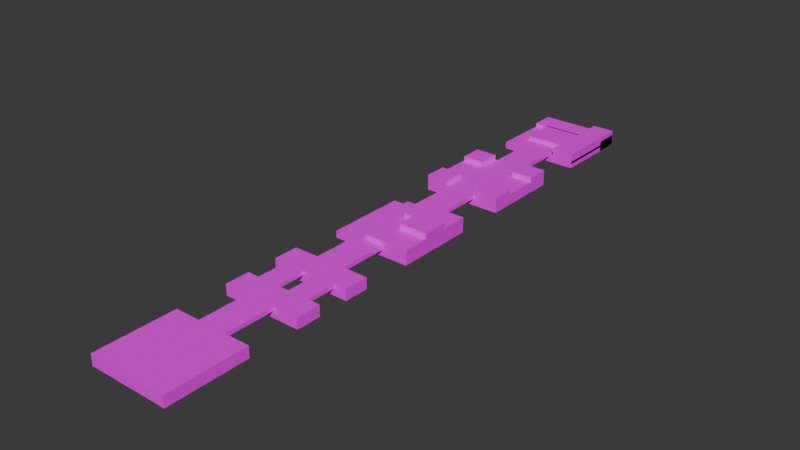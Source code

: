 # Source: TestMap2-1.blend  (saved by Blender 5.2.44; exported with 4.5.12 LTS)
import bpy
from mathutils import Matrix  # noqa: F401  (used for matrix-valued properties, if any)

bpy.ops.wm.read_factory_settings(use_empty=True)
scene = bpy.context.scene
scene.name = 'Scene'

# ---- collections
col_collection = bpy.data.collections.new('Collection'); scene.collection.children.link(col_collection)

# ---- images (referenced by path relative to the original .blend; pixels are not part of the script)
import os
ASSET_DIR = os.environ.get("B2B_ASSET_DIR", "")  # directory of the original .blend (textures are referenced by path, not embedded)
HERE = os.path.dirname(os.path.abspath(__file__))  # packed textures are extracted next to this script under _unpacked/

def load_image(name, relpath, width, height, colorspace="sRGB"):
    """Load a texture the original file referenced (path relative to the .blend, or extracted next to this script)."""
    p = next((c for c in (os.path.join(HERE, relpath), os.path.join(ASSET_DIR, relpath)) if relpath and os.path.exists(c)), "")
    if p:
        img = bpy.data.images.load(p, check_existing=True)
        img.name = name
    else:  # same state as the original file: an image datablock whose file is absent (Cycles renders it pink)
        img = bpy.data.images.new(name, width, height)
        img.source = "FILE"
        img.filepath = "//" + (relpath or name)
    img.colorspace_settings.name = colorspace
    return img
img_testmap9body_png = load_image('TestMap9Body.png', 'TestMap9Body.png', 1024, 1024, 'sRGB')

# ---- materials (node trees are filled in below, after node groups)
mat_material = bpy.data.materials.new('Material')
mat_material.alpha_threshold = 0.0
mat_material.use_backface_culling_lightprobe_volume = False
mat_material.roughness = 0.5
mat_material.line_color = (0.0, 0.0, 0.0, 1.0)

# ---- material node trees
mat_material.use_nodes = True; mat_material.node_tree.nodes.clear()
_N = mat_material.node_tree.nodes; _L = mat_material.node_tree.links
n0 = _N.new('ShaderNodeOutputMaterial'); n0.name = 'Material Output'; n0.location = (300, 300)
n1 = _N.new('ShaderNodeBsdfPrincipled'); n1.name = 'Principled BSDF'; n1.location = (10, 300)
n1.inputs[3].default_value = 1.45
n2 = _N.new('ShaderNodeTexImage'); n2.name = '画像テクスチャ'; n2.location = (-280, 280)
n2.image = img_testmap9body_png
_L.new(n1.outputs[0], n0.inputs[0])
_L.new(n2.outputs[0], n1.inputs[0])
n0.is_active_output = True

# ---- world
world_world = bpy.data.worlds.new('World'); scene.world = world_world
world_world.use_nodes = True; world_world.node_tree.nodes.clear()
_N = world_world.node_tree.nodes; _L = world_world.node_tree.links
n0 = _N.new('ShaderNodeOutputWorld'); n0.name = 'World Output'; n0.location = (300, 300)
n1 = _N.new('ShaderNodeBackground'); n1.name = 'Background'; n1.location = (10, 300)
n1.inputs[0].default_value = (0.05088, 0.05088, 0.05088, 1.0)
_L.new(n1.outputs[0], n0.inputs[0])
n0.is_active_output = True
world_world.color = (0.05088, 0.05088, 0.05088)
world_world.sun_shadow_jitter_overblur = 0.0

# ---- meshes
me_cube = bpy.data.meshes.new('Cube')
me_cube.from_pydata([(30.25, 30.0, -2.909), (30.25, 30.0, -8.055), (30.25, -30.0, -2.909), (30.25, -30.0, -8.055), (-29.75, 30.0, -2.909), (-29.75, 30.0, -8.055), (-29.75, -30.0, -2.909), (-29.75, -30.0, -8.055)], [], [(0, 4, 6, 2), (3, 2, 6, 7), (7, 6, 4, 5), (5, 1, 3, 7), (1, 0, 2, 3), (5, 4, 0, 1)])
_uv = me_cube.uv_layers.new(name='UVMap')
_uv.uv.foreach_set('vector', [0.03255, 0.9736, 0.03255, 0.4745, 0.5316, 0.4745, 0.5316, 0.9736, 0.3962, 0.1396, 0.4786, 0.1396, 0.4786, 0.2705, 0.3962, 0.2705, 0.1333, 0.233, 0.2497, 0.233, 0.2497, 0.3245, 0.1333, 0.3245, 0.1525, 0.3934, 0.1525, 0.05143, 0.4934, 0.05143, 0.4934, 0.3934, 0.2558, 0.2579, 0.2558, 0.1414, 0.3459, 0.1414, 0.3459, 0.2579, 0.4174, 0.3331, 0.3013, 0.3331, 0.3013, 0.07703, 0.4174, 0.07703])
me_cube.materials.append(mat_material)
me_cube.use_mirror_vertex_groups = False
me_cube.update()
me_cube_001 = bpy.data.meshes.new('Cube.001')
me_cube_001.from_pydata([(19.86, 13.48, -0.03904), (19.86, 13.48, -8.055), (19.86, -13.56, -0.03904), (19.86, -13.56, -8.055), (-19.36, 13.48, -0.03904), (-19.36, 13.48, -8.055), (-19.36, -13.56, -0.03904), (-19.36, -13.56, -8.055)], [], [(0, 4, 6, 2), (3, 2, 6, 7), (7, 6, 4, 5), (5, 1, 3, 7), (1, 0, 2, 3), (5, 4, 0, 1)])
_uv = me_cube_001.uv_layers.new(name='UVMap')
_uv.uv.foreach_set('vector', [0.1458, 0.984, 0.1458, 0.5058, 0.2998, 0.5058, 0.2998, 0.984, 0.181, 0.1521, 0.323, 0.1521, 0.323, 0.2416, 0.181, 0.2416, 0.2023, 0.1508, 0.4055, 0.1508, 0.4055, 0.2999, 0.2023, 0.2999, 0.1346, 0.1346, 0.3576, 0.1346, 0.3576, 0.394, 0.1346, 0.394, 0.1311, 0.2425, 0.3027, 0.2425, 0.3027, 0.3361, 0.1311, 0.3361, 0.1142, 0.3597, 0.1142, 0.2569, 0.3388, 0.2569, 0.3388, 0.3597])
me_cube_001.materials.append(mat_material)
me_cube_001.use_mirror_vertex_groups = False
me_cube_001.update()
me_cube_002 = bpy.data.meshes.new('Cube.002')
me_cube_002.from_pydata([(30.25, 30.0, -0.03904), (30.25, 30.0, -8.055), (30.25, -30.12, -0.03904), (30.25, -30.12, -8.055), (13.49, 30.0, -0.03904), (13.49, 30.0, -8.055), (13.49, -30.12, -0.03904), (13.49, -30.12, -8.055)], [], [(0, 4, 6, 2), (3, 2, 6, 7), (7, 6, 4, 5), (5, 1, 3, 7), (1, 0, 2, 3), (5, 4, 0, 1)])
_uv = me_cube_002.uv_layers.new(name='UVMap')
_uv.uv.foreach_set('vector', [0.1167, 0.7959, 0.1167, 0.697, 0.4809, 0.697, 0.4809, 0.7959, 0.1221, 0.08519, 0.2044, 0.08519, 0.2044, 0.3222, 0.1221, 0.3222, 0.1996, 0.1449, 0.3175, 0.1449, 0.3175, 0.3749, 0.1996, 0.3749, 0.1436, 0.3117, 0.1436, 0.09456, 0.3311, 0.09456, 0.3311, 0.3117, 0.1372, 0.08144, 0.2367, 0.08144, 0.2367, 0.3032, 0.1372, 0.3032, 0.1959, 0.09081, 0.3785, 0.09081, 0.3785, 0.3095, 0.1959, 0.3095])
me_cube_002.materials.append(mat_material)
me_cube_002.use_mirror_vertex_groups = False
me_cube_002.update()
me_cube_004 = bpy.data.meshes.new('Cube.004')
me_cube_004.from_pydata([(30.25, 22.09, -0.04071), (30.25, 22.09, -8.301), (30.25, -38.09, -0.04071), (30.25, -38.09, -8.301), (-29.75, 22.09, -0.04071), (-29.75, 22.09, -8.301), (-29.75, -38.09, -0.04071), (-29.75, -38.09, -8.301)], [], [(0, 4, 6, 2), (3, 2, 6, 7), (7, 6, 4, 5), (5, 1, 3, 7), (1, 0, 2, 3), (5, 4, 0, 1)])
_uv = me_cube_004.uv_layers.new(name='UVMap')
_uv.uv.foreach_set('vector', [0.02673, 0.9848, 0.02673, 0.4856, 0.5259, 0.4856, 0.5259, 0.9848, 0.2364, 0.2132, 0.3188, 0.2132, 0.3188, 0.3441, 0.2364, 0.3441, 0.2099, 0.2885, 0.21, 0.172, 0.3679, 0.1753, 0.3678, 0.2918, 0.1048, 0.3842, 0.1048, 0.04209, 0.4457, 0.04209, 0.4457, 0.3842, 0.2006, 0.2112, 0.3171, 0.2112, 0.3171, 0.3013, 0.2006, 0.3013, 0.3149, 0.36, 0.1988, 0.36, 0.1988, 0.1038, 0.3149, 0.1038])
me_cube_004.materials.append(mat_material)
me_cube_004.use_mirror_vertex_groups = False
me_cube_004.update()
me_002 = bpy.data.meshes.new('立方体.002')
me_002.from_pydata([(13.62, 5.179, -0.04963), (13.62, 5.179, 3.381), (13.62, 22.07, -0.04963), (13.62, 22.07, 3.381), (30.25, 5.179, -0.04963), (30.25, 5.179, 3.381), (30.25, 22.07, -0.04963), (30.25, 22.07, 3.381)], [], [(0, 1, 3, 2), (2, 3, 7, 6), (6, 7, 5, 4), (4, 5, 1, 0), (7, 3, 1, 5)])
_uv = me_002.uv_layers.new(name='UVマップ')
_uv.uv.foreach_set('vector', [0.2191, 0.1145, 0.2572, 0.1145, 0.2572, 0.1526, 0.2191, 0.1526, 0.2191, 0.1526, 0.2572, 0.1526, 0.2572, 0.1906, 0.2191, 0.1906, 0.2191, 0.1906, 0.2572, 0.1906, 0.2572, 0.2287, 0.2191, 0.2287, 0.2191, 0.2287, 0.2572, 0.2287, 0.2572, 0.2668, 0.2191, 0.2668, 0.15, 0.6009, 0.4025, 0.6009, 0.4025, 0.8534, 0.15, 0.8534])
me_002.materials.append(mat_material)
me_002.update()
me_x = bpy.data.meshes.new('立方体')
me_x.from_pydata([(-10.99, -59.9, -3.219), (-10.99, -59.9, -0.0807), (-10.99, -22.1, -3.219), (-10.99, -22.1, -0.0807), (10.99, -59.9, -3.219), (10.99, -59.9, -0.0807), (10.99, -22.1, -3.219), (10.99, -22.1, -0.0807)], [], [(0, 1, 3, 2), (2, 3, 7, 6), (6, 7, 5, 4), (4, 5, 1, 0), (2, 6, 4, 0), (7, 3, 1, 5)])
_uv = me_x.uv_layers.new(name='UVマップ')
_uv.uv.foreach_set('vector', [0.6681, 0.04877, 0.8094, 0.04877, 0.8094, 0.1901, 0.6681, 0.1901, 0.3607, 0.28, 0.6106, 0.28, 0.6106, 0.53, 0.3607, 0.53, 0.6932, 0.04138, 0.8518, 0.04138, 0.8518, 0.1999, 0.6932, 0.1999, 0.3607, 0.78, 0.6106, 0.78, 0.6106, 1.03, 0.3607, 1.03, 0.6486, 0.03859, 0.7902, 0.03859, 0.7902, 0.1802, 0.6486, 0.1802, 0.6612, 0.2459, 0.9112, 0.2459, 0.9112, 0.9628, 0.6612, 0.9628])
me_x.materials.append(mat_material)
me_x.update()
me_006 = bpy.data.meshes.new('立方体.006')
me_006.from_pydata([(-10.99, -141.9, -3.219), (-10.99, -141.9, -0.0807), (-10.99, -104.0, -3.219), (-10.99, -104.0, -0.0807), (10.99, -141.9, -3.219), (10.99, -141.9, -0.0807), (10.99, -104.0, -3.219), (10.99, -104.0, -0.0807)], [], [(0, 1, 3, 2), (2, 3, 7, 6), (6, 7, 5, 4), (4, 5, 1, 0), (2, 6, 4, 0), (7, 3, 1, 5)])
_uv = me_006.uv_layers.new(name='UVマップ')
_uv.uv.foreach_set('vector', [0.6701, 0.06021, 0.7999, 0.06021, 0.7999, 0.1899, 0.6701, 0.1899, 0.6895, 0.06139, 0.7918, 0.06139, 0.7918, 0.1637, 0.6895, 0.1637, 0.6725, 0.0581, 0.8163, 0.0581, 0.8163, 0.2019, 0.6725, 0.2019, 0.7848, 0.06045, 0.8764, 0.06045, 0.8764, 0.152, 0.7848, 0.152, 0.6787, 0.0724, 0.7789, 0.0724, 0.7789, 0.1726, 0.6787, 0.1726, 0.6537, 0.2877, 0.9037, 0.2877, 0.9037, 0.9247, 0.6537, 0.9247])
me_006.materials.append(mat_material)
me_006.update()
me_cube_005 = bpy.data.meshes.new('Cube.005')
me_cube_005.from_pydata([(30.25, 22.09, -3.175), (30.25, 22.09, -8.301), (30.25, -38.02, -3.175), (30.25, -38.02, -8.301), (-29.74, 22.09, -3.175), (-29.74, 22.09, -8.301), (-29.74, -38.02, -3.175), (-29.74, -38.02, -8.301)], [], [(0, 4, 6, 2), (3, 2, 6, 7), (7, 6, 4, 5), (5, 1, 3, 7), (1, 0, 2, 3), (5, 4, 0, 1)])
_uv = me_cube_005.uv_layers.new(name='UVMap')
_uv.uv.foreach_set('vector', [0.03235, 0.9811, 0.03235, 0.4819, 0.5315, 0.4819, 0.5315, 0.9811, 0.2346, 0.2132, 0.3169, 0.2132, 0.3169, 0.3441, 0.2346, 0.3441, 0.1251, 0.2922, 0.1251, 0.1757, 0.284, 0.1791, 0.2839, 0.2955, 0.09538, 0.4311, 0.09538, 0.08897, 0.4363, 0.08897, 0.4363, 0.4311, 0.195, 0.2243, 0.3115, 0.2243, 0.3115, 0.3145, 0.195, 0.3145, 0.3224, 0.3675, 0.2063, 0.3675, 0.2063, 0.1113, 0.3224, 0.1113])
me_cube_005.materials.append(mat_material)
me_cube_005.use_mirror_vertex_groups = False
me_cube_005.update()
me_cube_006 = bpy.data.meshes.new('Cube.006')
me_cube_006.from_pydata([(30.26, 22.09, -0.1049), (30.26, 22.09, -3.212), (30.26, -38.09, -0.1049), (30.26, -38.09, -3.212), (-17.75, 22.09, -0.1049), (-17.75, 22.09, -3.212), (-17.75, -38.09, -0.1049), (-17.75, -38.09, -3.212)], [], [(0, 4, 6, 2), (3, 2, 6, 7), (7, 6, 4, 5), (5, 1, 3, 7), (1, 0, 2, 3), (5, 4, 0, 1)])
_uv = me_cube_006.uv_layers.new(name='UVMap')
_uv.uv.foreach_set('vector', [0.03828, 0.9714, 0.03828, 0.4878, 0.5219, 0.4878, 0.5219, 0.9714, 0.2946, 0.2076, 0.3769, 0.2076, 0.3769, 0.3385, 0.2946, 0.3385, 0.164, 0.2472, 0.1641, 0.1307, 0.335, 0.1341, 0.3349, 0.2505, 0.05601, 0.3917, 0.05601, 0.04959, 0.397, 0.04959, 0.397, 0.3917, 0.255, 0.1943, 0.3715, 0.1943, 0.3715, 0.2845, 0.255, 0.2845, 0.3486, 0.3656, 0.2325, 0.3656, 0.2325, 0.1095, 0.3486, 0.1095])
me_cube_006.materials.append(mat_material)
me_cube_006.use_mirror_vertex_groups = False
me_cube_006.update()
me_cube_009 = bpy.data.meshes.new('Cube.009')
me_cube_009.from_pydata([(30.26, -17.89, 2.916), (30.26, -17.89, -0.1913), (30.26, -38.09, 2.916), (30.26, -38.09, -0.1913), (-3.931, -17.89, 2.916), (-3.931, -17.89, -0.1913), (-3.931, -38.09, 2.916), (-3.931, -38.09, -0.1913)], [], [(0, 4, 6, 2), (3, 2, 6, 7), (7, 6, 4, 5), (5, 1, 3, 7), (1, 0, 2, 3), (5, 4, 0, 1)])
_uv = me_cube_009.uv_layers.new(name='UVMap')
_uv.uv.foreach_set('vector', [0.1266, 0.9829, 0.1266, 0.4837, 0.411, 0.4837, 0.411, 0.9829, 0.2364, 0.1963, 0.3188, 0.1963, 0.3188, 0.3273, 0.2364, 0.3273, 0.03259, 0.2847, 0.03268, 0.1682, 0.2752, 0.1716, 0.2751, 0.288, 0.0935, 0.3917, 0.0935, 0.04959, 0.4345, 0.04959, 0.4345, 0.3917, 0.1669, 0.2056, 0.2834, 0.2056, 0.2834, 0.2957, 0.1669, 0.2957, 0.208, 0.3881, 0.0919, 0.3881, 0.0919, 0.132, 0.208, 0.132])
me_cube_009.materials.append(mat_material)
me_cube_009.use_mirror_vertex_groups = False
me_cube_009.update()
me_cube_010 = bpy.data.meshes.new('Cube.010')
me_cube_010.from_pydata([(30.25, 1.955, 6.699), (30.25, 1.955, -0.1913), (30.25, -17.88, 6.699), (30.25, -17.88, -0.1913), (8.396, 1.955, 6.699), (8.396, 1.955, -0.1913), (8.396, -17.88, 6.699), (8.396, -17.88, -0.1913)], [], [(0, 4, 6, 2), (3, 2, 6, 7), (7, 6, 4, 5), (5, 1, 3, 7), (1, 0, 2, 3), (5, 4, 0, 1)])
_uv = me_cube_010.uv_layers.new(name='UVMap')
_uv.uv.foreach_set('vector', [0.0286, 0.9773, 0.0286, 0.4781, 0.5278, 0.4781, 0.5278, 0.9773, 0.2533, 0.2245, 0.3357, 0.2245, 0.3357, 0.3554, 0.2533, 0.3554, 0.1152, 0.2622, 0.1153, 0.1457, 0.4814, 0.1491, 0.4812, 0.2655, 0.08038, 0.3842, 0.08038, 0.04209, 0.4213, 0.04209, 0.4213, 0.3842, 0.2306, 0.2093, 0.3471, 0.2093, 0.3471, 0.2995, 0.2306, 0.2995, 0.3449, 0.375, 0.2288, 0.375, 0.2288, 0.1188, 0.3449, 0.1188])
me_cube_010.materials.append(mat_material)
me_cube_010.use_mirror_vertex_groups = False
me_cube_010.update()
me_007 = bpy.data.meshes.new('立方体.007')
me_007.from_pydata([(-10.99, -223.9, -3.247), (-10.99, -223.9, -0.1094), (-10.99, -186.1, -3.247), (-10.99, -186.1, -0.1094), (10.99, -223.9, -3.247), (10.99, -223.9, -0.1094), (10.99, -186.1, -3.247), (10.99, -186.1, -0.1094)], [], [(0, 1, 3, 2), (2, 3, 7, 6), (6, 7, 5, 4), (4, 5, 1, 0), (2, 6, 4, 0), (7, 3, 1, 5)])
_uv = me_007.uv_layers.new(name='UVマップ')
_uv.uv.foreach_set('vector', [0.7156, 0.01194, 0.8819, 0.01194, 0.8819, 0.1782, 0.7156, 0.1782, 0.7504, 0.04734, 0.8733, 0.04734, 0.8733, 0.1702, 0.7504, 0.1702, 0.8326, 0.05701, 0.9524, 0.05701, 0.9524, 0.1768, 0.8326, 0.1768, 0.761, 0.06476, 0.8965, 0.06476, 0.8965, 0.2002, 0.761, 0.2002, 0.6811, 0.07296, 0.8289, 0.07296, 0.8289, 0.2208, 0.6811, 0.2208, 0.6519, 0.3001, 0.9018, 0.3001, 0.9018, 0.9423, 0.6519, 0.9423])
me_007.materials.append(mat_material)
me_007.update()
me_cube_012 = bpy.data.meshes.new('Cube.012')
me_cube_012.from_pydata([(30.27, 22.12, -0.04071), (30.27, 22.12, -8.301), (30.27, 3.486, -0.04071), (30.27, 3.486, -8.301), (-29.75, 22.12, -0.04071), (-29.75, 22.12, -8.301), (-29.75, 3.486, -0.04071), (-29.75, 3.486, -8.301)], [], [(0, 4, 6, 2), (3, 2, 6, 7), (7, 6, 4, 5), (5, 1, 3, 7), (1, 0, 2, 3), (5, 4, 0, 1)])
_uv = me_cube_012.uv_layers.new(name='UVMap')
_uv.uv.foreach_set('vector', [0.147, 0.9999, 0.147, 0.4518, 0.3944, 0.4518, 0.3944, 0.9999, 0.2196, 0.2057, 0.3019, 0.2057, 0.3019, 0.3366, 0.2196, 0.3366, 0.2228, 0.2416, 0.2228, 0.1251, 0.3588, 0.1284, 0.3587, 0.2449, 0.08601, 0.3917, 0.08601, 0.04959, 0.427, 0.04959, 0.427, 0.3917, 0.255, 0.2075, 0.3715, 0.2075, 0.3715, 0.2976, 0.255, 0.2976, 0.3805, 0.3675, 0.2644, 0.3675, 0.2644, 0.1113, 0.3805, 0.1113])
me_cube_012.materials.append(mat_material)
me_cube_012.use_mirror_vertex_groups = False
me_cube_012.update()
me_009 = bpy.data.meshes.new('立方体.009')
me_009.from_pydata([(-20.8, -265.4, -3.247), (-20.8, -265.4, -0.1094), (-20.8, -242.4, -3.247), (-20.8, -242.4, -0.1094), (-5.039, -265.4, -3.247), (-5.039, -265.4, -0.1094), (-5.039, -242.4, -3.247), (-5.039, -242.4, -0.1094)], [], [(0, 1, 3, 2), (2, 3, 7, 6), (6, 7, 5, 4), (4, 5, 1, 0), (2, 6, 4, 0), (7, 3, 1, 5)])
_uv = me_009.uv_layers.new(name='UVマップ')
_uv.uv.foreach_set('vector', [0.6562, 0.02996, 0.7825, 0.02996, 0.7825, 0.1563, 0.6562, 0.1563, 0.6278, 0.08662, 0.7359, 0.08662, 0.7359, 0.1947, 0.6278, 0.1947, 0.7281, 0.09003, 0.8231, 0.09003, 0.8231, 0.185, 0.7281, 0.185, 0.5974, 0.1043, 0.7063, 0.1043, 0.7063, 0.2133, 0.5974, 0.2133, 0.6533, 0.1096, 0.7579, 0.1096, 0.7579, 0.2142, 0.6533, 0.2142, 0.625, 0.2929, 0.875, 0.2929, 0.875, 0.9571, 0.625, 0.9571])
me_009.materials.append(mat_material)
me_009.update()
me_010 = bpy.data.meshes.new('立方体.010')
me_010.from_pydata([(-10.99, -321.9, -3.247), (-10.99, -321.9, -0.1094), (-10.99, -284.1, -3.247), (-10.99, -284.1, -0.1094), (10.99, -321.9, -3.247), (10.99, -321.9, -0.1094), (10.99, -284.1, -3.247), (10.99, -284.1, -0.1094)], [], [(0, 1, 3, 2), (2, 3, 7, 6), (6, 7, 5, 4), (4, 5, 1, 0), (2, 6, 4, 0), (7, 3, 1, 5)])
_uv = me_010.uv_layers.new(name='UVマップ')
_uv.uv.foreach_set('vector', [0.6722, 0.07593, 0.7928, 0.07593, 0.7928, 0.1966, 0.6722, 0.1966, 0.7144, 0.09823, 0.8218, 0.09823, 0.8218, 0.2056, 0.7144, 0.2056, 0.7706, 0.1044, 0.8594, 0.1044, 0.8594, 0.1932, 0.7706, 0.1932, 0.6542, 0.06548, 0.7396, 0.06548, 0.7396, 0.1509, 0.6542, 0.1509, 0.7182, 0.07699, 0.8468, 0.07699, 0.8468, 0.2056, 0.7182, 0.2056, 0.625, 0.3167, 0.875, 0.3167, 0.875, 0.9333, 0.625, 0.9333])
me_010.materials.append(mat_material)
me_010.update()
me_cube_008 = bpy.data.meshes.new('Cube.008')
me_cube_008.from_pydata([(22.35, 10.33, -0.04071), (22.35, 10.33, -8.301), (22.35, -33.84, -0.04071), (22.35, -33.84, -8.301), (-21.97, 10.33, -0.04071), (-21.97, 10.33, -8.301), (-21.97, -33.84, -0.04071), (-21.97, -33.84, -8.301)], [], [(0, 4, 6, 2), (3, 2, 6, 7), (7, 6, 4, 5), (5, 1, 3, 7), (1, 0, 2, 3), (5, 4, 0, 1)])
_uv = me_cube_008.uv_layers.new(name='UVMap')
_uv.uv.foreach_set('vector', [0.0211, 0.9773, 0.0211, 0.4781, 0.5203, 0.4781, 0.5203, 0.9773, 0.2421, 0.1738, 0.3244, 0.1738, 0.3244, 0.3048, 0.2421, 0.3048, 0.1404, 0.2847, 0.1404, 0.1682, 0.2387, 0.1716, 0.2386, 0.288, 0.08413, 0.3954, 0.08413, 0.05334, 0.4251, 0.05334, 0.4251, 0.3954, 0.2025, 0.2075, 0.319, 0.2075, 0.319, 0.2976, 0.2025, 0.2976, 0.3542, 0.3656, 0.2381, 0.3656, 0.2381, 0.1095, 0.3542, 0.1095])
me_cube_008.materials.append(mat_material)
me_cube_008.use_mirror_vertex_groups = False
me_cube_008.update()
me_cube_013 = bpy.data.meshes.new('Cube.013')
me_cube_013.from_pydata([], [], [])
_uv = me_cube_013.uv_layers.new(name='UVMap')
_uv.uv.foreach_set('vector', [])
me_cube_013.materials.append(mat_material)
me_cube_013.use_mirror_vertex_groups = False
me_cube_013.update()
me_cube_014 = bpy.data.meshes.new('Cube.014')
me_cube_014.from_pydata([(30.25, 30.0, -0.03904), (30.25, 30.0, -8.055), (30.25, 12.38, -0.03904), (30.25, 12.38, -8.055), (-29.75, 30.0, -0.03904), (-29.75, 30.0, -8.055), (-29.75, 12.38, -0.03904), (-29.75, 12.38, -8.055)], [], [(0, 4, 6, 2), (3, 2, 6, 7), (7, 6, 4, 5), (5, 1, 3, 7), (1, 0, 2, 3), (5, 4, 0, 1)])
_uv = me_cube_014.uv_layers.new(name='UVMap')
_uv.uv.foreach_set('vector', [0.2233, 0.9085, 0.2233, 0.5363, 0.3385, 0.5363, 0.3385, 0.9085, 0.1341, 0.2264, 0.2761, 0.2264, 0.2761, 0.3098, 0.1341, 0.3098, 0.1836, 0.1911, 0.3868, 0.1911, 0.3868, 0.3234, 0.1836, 0.3234, 0.1121, 0.1903, 0.3351, 0.1903, 0.3351, 0.3833, 0.1121, 0.3833, 0.1855, 0.2419, 0.3571, 0.2419, 0.3571, 0.318, 0.1855, 0.318, 0.2267, 0.3716, 0.2267, 0.29, 0.4513, 0.29, 0.4513, 0.3716])
me_cube_014.materials.append(mat_material)
me_cube_014.use_mirror_vertex_groups = False
me_cube_014.update()
me_001 = bpy.data.meshes.new('立方体.001')
me_001.from_pydata([(13.62, -38.11, -0.04962), (13.62, -38.11, 3.381), (13.62, -21.22, -0.04962), (13.62, -21.22, 3.381), (30.25, -38.11, -0.04962), (30.25, -38.11, 3.381), (30.25, -21.22, -0.04962), (30.25, -21.22, 3.381)], [], [(0, 1, 3, 2), (2, 3, 7, 6), (6, 7, 5, 4), (4, 5, 1, 0), (7, 3, 1, 5)])
_uv = me_001.uv_layers.new(name='UVマップ')
_uv.uv.foreach_set('vector', [0.2622, 0.1332, 0.3003, 0.1332, 0.3003, 0.1713, 0.2622, 0.1713, 0.2622, 0.1713, 0.3003, 0.1713, 0.3003, 0.2094, 0.2622, 0.2094, 0.2622, 0.2094, 0.3003, 0.2094, 0.3003, 0.2475, 0.2622, 0.2475, 0.2622, 0.2475, 0.3003, 0.2475, 0.3003, 0.2856, 0.2622, 0.2856, 0.1451, 0.5961, 0.3998, 0.5961, 0.3998, 0.8507, 0.1451, 0.8507])
me_001.materials.append(mat_material)
me_001.update()
me_011 = bpy.data.meshes.new('立方体.011')
me_011.from_pydata([(-29.75, -38.11, -0.04962), (-29.75, -38.11, 3.381), (-29.75, -21.22, -0.04962), (-29.75, -21.22, 3.381), (-13.12, -38.11, -0.04962), (-13.12, -38.11, 3.381), (-13.12, -21.22, -0.04962), (-13.12, -21.22, 3.381)], [], [(0, 1, 3, 2), (2, 3, 7, 6), (6, 7, 5, 4), (4, 5, 1, 0), (7, 3, 1, 5)])
_uv = me_011.uv_layers.new(name='UVマップ')
_uv.uv.foreach_set('vector', [0.2604, 0.1182, 0.2984, 0.1182, 0.2984, 0.1563, 0.2604, 0.1563, 0.2604, 0.1563, 0.2984, 0.1563, 0.2984, 0.1944, 0.2604, 0.1944, 0.2604, 0.1944, 0.2984, 0.1944, 0.2984, 0.2325, 0.2604, 0.2325, 0.2604, 0.2325, 0.2984, 0.2325, 0.2984, 0.2706, 0.2604, 0.2706, 0.1647, 0.6213, 0.3802, 0.6213, 0.3802, 0.8368, 0.1647, 0.8368])
me_011.materials.append(mat_material)
me_011.update()
me_012 = bpy.data.meshes.new('立方体.012')
me_012.from_pydata([(-29.75, 5.18, -0.04962), (-29.75, 5.18, 3.381), (-29.75, 22.07, -0.04962), (-29.75, 22.07, 3.381), (-13.12, 5.18, -0.04962), (-13.12, 5.18, 3.381), (-13.12, 22.07, -0.04962), (-13.12, 22.07, 3.381)], [], [(0, 1, 3, 2), (2, 3, 7, 6), (6, 7, 5, 4), (4, 5, 1, 0), (7, 3, 1, 5)])
_uv = me_012.uv_layers.new(name='UVマップ')
_uv.uv.foreach_set('vector', [0.1891, 0.1595, 0.2272, 0.1595, 0.2272, 0.1976, 0.1891, 0.1976, 0.1891, 0.1976, 0.2272, 0.1976, 0.2272, 0.2356, 0.1891, 0.2356, 0.1891, 0.2356, 0.2272, 0.2356, 0.2272, 0.2737, 0.1891, 0.2737, 0.1891, 0.2737, 0.2272, 0.2737, 0.2272, 0.3118, 0.1891, 0.3118, 0.1673, 0.6182, 0.3889, 0.6182, 0.3889, 0.8398, 0.1673, 0.8398])
me_012.materials.append(mat_material)
me_012.update()
me_cube_017 = bpy.data.meshes.new('Cube.017')
me_cube_017.from_pydata([(30.26, 22.09, 2.916), (30.26, 22.09, -0.1913), (30.26, 1.91, 2.916), (30.26, 1.91, -0.1913), (-3.931, 22.09, 2.916), (-3.931, 22.09, -0.1913), (-3.931, 1.91, 2.916), (-3.931, 1.91, -0.1913)], [], [(0, 4, 6, 2), (3, 2, 6, 7), (7, 6, 4, 5), (5, 1, 3, 7), (1, 0, 2, 3), (5, 4, 0, 1)])
_uv = me_cube_017.uv_layers.new(name='UVMap')
_uv.uv.foreach_set('vector', [0.09631, 0.9912, 0.09631, 0.468, 0.4526, 0.468, 0.4526, 0.9912, 0.2608, 0.1851, 0.3432, 0.1851, 0.3432, 0.316, 0.2608, 0.316, 0.07446, 0.2566, 0.07454, 0.1401, 0.2783, 0.1434, 0.2782, 0.2599, 0.0935, 0.3842, 0.0935, 0.04209, 0.4345, 0.04209, 0.4345, 0.3842, 0.2569, 0.2056, 0.3734, 0.2056, 0.3734, 0.2957, 0.2569, 0.2957, 0.2736, 0.3731, 0.1575, 0.3731, 0.1575, 0.117, 0.2736, 0.117])
me_cube_017.materials.append(mat_material)
me_cube_017.use_mirror_vertex_groups = False
me_cube_017.update()
me_cube_018 = bpy.data.meshes.new('Cube.018')
me_cube_018.from_pydata([(30.27, -19.48, -0.04071), (30.27, -19.48, -8.301), (30.27, -38.12, -0.04071), (30.27, -38.12, -8.301), (-29.75, -19.48, -0.04071), (-29.75, -19.48, -8.301), (-29.75, -38.12, -0.04071), (-29.75, -38.12, -8.301)], [], [(0, 4, 6, 2), (3, 2, 6, 7), (7, 6, 4, 5), (5, 1, 3, 7), (1, 0, 2, 3), (5, 4, 0, 1)])
_uv = me_cube_018.uv_layers.new(name='UVMap')
_uv.uv.foreach_set('vector', [0.152, 0.9754, 0.152, 0.4762, 0.3969, 0.4762, 0.3969, 0.9754, 0.2439, 0.1645, 0.3263, 0.1645, 0.3263, 0.2954, 0.2439, 0.2954, 0.1811, 0.2116, 0.1812, 0.09512, 0.4079, 0.09844, 0.4078, 0.2149, 0.07288, 0.3861, 0.07288, 0.04397, 0.4138, 0.04397, 0.4138, 0.3861, 0.1763, 0.2093, 0.2928, 0.2093, 0.2928, 0.2995, 0.1763, 0.2995, 0.3842, 0.345, 0.2681, 0.345, 0.2681, 0.08883, 0.3842, 0.08883])
me_cube_018.materials.append(mat_material)
me_cube_018.use_mirror_vertex_groups = False
me_cube_018.update()
me_013 = bpy.data.meshes.new('立方体.013')
me_013.from_pydata([(4.771, -265.4, -3.247), (4.771, -265.4, -0.1094), (4.771, -242.4, -3.247), (4.771, -242.4, -0.1094), (20.53, -265.4, -3.247), (20.53, -265.4, -0.1094), (20.53, -242.4, -3.247), (20.53, -242.4, -0.1094)], [], [(0, 1, 3, 2), (2, 3, 7, 6), (6, 7, 5, 4), (4, 5, 1, 0), (2, 6, 4, 0), (7, 3, 1, 5)])
_uv = me_013.uv_layers.new(name='UVマップ')
_uv.uv.foreach_set('vector', [0.6611, 0.01232, 0.8077, 0.01232, 0.8077, 0.1589, 0.6611, 0.1589, 0.639, 0.05844, 0.7397, 0.05844, 0.7397, 0.1591, 0.639, 0.1591, 0.7178, 0.05346, 0.8522, 0.05346, 0.8522, 0.1878, 0.7178, 0.1878, 0.7246, 0.044, 0.8267, 0.044, 0.8267, 0.1461, 0.7246, 0.1461, 0.6964, 0.06085, 0.831, 0.06085, 0.831, 0.1955, 0.6964, 0.1955, 0.625, 0.2945, 0.875, 0.2945, 0.875, 0.9555, 0.625, 0.9555])
me_013.materials.append(mat_material)
me_013.update()
arm_camerapos = bpy.data.armatures.new('cameraPos')  # bones are not reproduced
arm_objectitempos = bpy.data.armatures.new('objectItemPos')  # bones are not reproduced
arm_playerpos = bpy.data.armatures.new('playerPos')  # bones are not reproduced
arm_itempos = bpy.data.armatures.new('itemPos')  # bones are not reproduced
arm_mapcenter = bpy.data.armatures.new('mapCenter')  # bones are not reproduced
arm_coinpos = bpy.data.armatures.new('coinPos')  # bones are not reproduced

# ---- objects
ob_map1body = bpy.data.objects.new('map1Body', me_cube)
ob_1camerapos = bpy.data.objects.new('1cameraPos', arm_camerapos)
ob_map1body_001 = bpy.data.objects.new('map1Body.001', me_cube_001)
ob_map1body_002 = bpy.data.objects.new('map1Body.002', me_cube_002)
ob_map2body = bpy.data.objects.new('map2Body', me_cube_004)
ob_map2body_001 = bpy.data.objects.new('map2Body.001', me_002)
ob_5objectitempos = bpy.data.objects.new('5objectItemPos', arm_objectitempos)
ob_3playerpos = bpy.data.objects.new('3playerPos', arm_playerpos)
ob_4itempos = bpy.data.objects.new('4itemPos', arm_itempos)
ob_2mapcenter = bpy.data.objects.new('2mapCenter', arm_mapcenter)
ob_x = bpy.data.objects.new('立方体', me_x)
ob_002 = bpy.data.objects.new('立方体.002', me_006)
ob_map3body = bpy.data.objects.new('map3Body', me_cube_005)
ob_map3body_001 = bpy.data.objects.new('map3Body.001', me_cube_006)
ob_map3body_003 = bpy.data.objects.new('map3Body.003', me_cube_009)
ob_map3body_004 = bpy.data.objects.new('map3Body.004', me_cube_010)
ob_003 = bpy.data.objects.new('立方体.003', me_007)
ob_map4body_001 = bpy.data.objects.new('map4Body.001', me_cube_012)
ob_005 = bpy.data.objects.new('立方体.005', me_009)
ob_006 = bpy.data.objects.new('立方体.006', me_010)
ob_map2body_005 = bpy.data.objects.new('map2Body.005', me_cube_008)
ob_map2body_006 = bpy.data.objects.new('map2Body.006', me_cube_013)
ob_map1body_004 = bpy.data.objects.new('map1Body.004', me_cube_014)
ob_map2body_002 = bpy.data.objects.new('map2Body.002', me_001)
ob_map2body_003 = bpy.data.objects.new('map2Body.003', me_011)
ob_map2body_004 = bpy.data.objects.new('map2Body.004', me_012)
ob_map3body_002 = bpy.data.objects.new('map3Body.002', me_cube_017)
ob_map4body_002 = bpy.data.objects.new('map4Body.002', me_cube_018)
ob_001 = bpy.data.objects.new('立方体.001', me_013)
ob_6coinpos = bpy.data.objects.new('6CoinPos', arm_coinpos)

# ---- transforms, parenting, visibility, modifiers, constraints
ob_map1body.location = (0.0, 0.0, 0.0)
ob_map1body.lock_rotations_4d = False
ob_map1body.empty_display_type = 'ARROWS'
ob_map1body.lineart.crease_threshold = 0.0
ob_1camerapos.location = (0.0, 0.0, 0.0)
ob_map1body_001.location = (0.0, 0.0, 0.06488)
ob_map1body_001.lock_rotations_4d = False
ob_map1body_001.empty_display_type = 'ARROWS'
ob_map1body_001.lineart.crease_threshold = 0.0
ob_map1body_002.location = (0.0, 0.0, 3.402)
ob_map1body_002.lock_rotations_4d = False
ob_map1body_002.empty_display_type = 'ARROWS'
ob_map1body_002.lineart.crease_threshold = 0.0
ob_map2body.location = (0.0, -89.99, 0.0)
ob_map2body.lock_rotations_4d = False
ob_map2body.empty_display_type = 'ARROWS'
ob_map2body.lineart.crease_threshold = 0.0
ob_map2body_001.location = (0.0, -89.97, 0.0)
ob_5objectitempos.location = (0.0, 0.0, 0.0)
ob_3playerpos.location = (0.0, 0.0, 0.0)
ob_4itempos.location = (0.0, 0.0, 0.0)
ob_2mapcenter.location = (0.0, 0.0, 0.0)
ob_x.location = (0.0, -8.0, 0.0)
ob_002.location = (0.0, -24.0, 0.0)
ob_map3body.location = (0.0, -188.0, 0.0)
ob_map3body.lock_rotations_4d = False
ob_map3body.empty_display_type = 'ARROWS'
ob_map3body.lineart.crease_threshold = 0.0
ob_map3body_001.location = (0.0, -188.0, 0.0)
ob_map3body_001.lock_rotations_4d = False
ob_map3body_001.empty_display_type = 'ARROWS'
ob_map3body_001.lineart.crease_threshold = 0.0
ob_map3body_003.location = (0.0, -188.0, 0.0)
ob_map3body_003.lock_rotations_4d = False
ob_map3body_003.empty_display_type = 'ARROWS'
ob_map3body_003.lineart.crease_threshold = 0.0
ob_map3body_004.location = (0.0, -188.0, 0.0)
ob_map3body_004.lock_rotations_4d = False
ob_map3body_004.empty_display_type = 'ARROWS'
ob_map3body_004.lineart.crease_threshold = 0.0
ob_003.location = (0.0, -40.0, 0.0)
ob_map4body_001.location = (0.0, -285.9, -0.08532)
ob_map4body_001.lock_rotations_4d = False
ob_map4body_001.empty_display_type = 'ARROWS'
ob_map4body_001.lineart.crease_threshold = 0.0
ob_005.location = (0.0, -40.0, 0.0)
ob_006.location = (0.0, -40.0, 0.0)
ob_map2body_005.location = (0.0, -375.9, 0.0)
ob_map2body_005.scale = (1.361, 1.361, 1.0)
ob_map2body_005.lock_rotations_4d = False
ob_map2body_005.empty_display_type = 'ARROWS'
ob_map2body_005.lineart.crease_threshold = 0.0
ob_map2body_006.location = (0.0, 0.0, -6.0)
ob_map2body_006.scale = (1.354, 1.358, 1.0)
ob_map2body_006.lock_rotations_4d = False
ob_map2body_006.empty_display_type = 'ARROWS'
ob_map2body_006.lineart.crease_threshold = 0.0
ob_map1body_004.location = (0.0, 0.0, 0.06488)
ob_map1body_004.lock_rotations_4d = False
ob_map1body_004.empty_display_type = 'ARROWS'
ob_map1body_004.lineart.crease_threshold = 0.0
ob_map2body_002.location = (0.0, -89.97, 0.0)
ob_map2body_003.location = (0.0, -89.97, 0.0)
ob_map2body_004.location = (0.0, -89.97, 0.0)
ob_map3body_002.location = (0.0, -188.0, 0.0)
ob_map3body_002.lock_rotations_4d = False
ob_map3body_002.empty_display_type = 'ARROWS'
ob_map3body_002.lineart.crease_threshold = 0.0
ob_map4body_002.location = (0.0, -285.9, -0.08532)
ob_map4body_002.lock_rotations_4d = False
ob_map4body_002.empty_display_type = 'ARROWS'
ob_map4body_002.lineart.crease_threshold = 0.0
ob_001.location = (0.0, -40.0, 0.0)
ob_6coinpos.location = (0.0, 0.0, 0.0)

# ---- collection membership
col_collection.objects.link(ob_map1body)
col_collection.objects.link(ob_1camerapos)
col_collection.objects.link(ob_map1body_001)
col_collection.objects.link(ob_map1body_002)
col_collection.objects.link(ob_map2body)
col_collection.objects.link(ob_map2body_001)
col_collection.objects.link(ob_5objectitempos)
col_collection.objects.link(ob_3playerpos)
col_collection.objects.link(ob_4itempos)
col_collection.objects.link(ob_2mapcenter)
col_collection.objects.link(ob_x)
col_collection.objects.link(ob_002)
col_collection.objects.link(ob_map3body)
col_collection.objects.link(ob_map3body_001)
col_collection.objects.link(ob_map3body_003)
col_collection.objects.link(ob_map3body_004)
col_collection.objects.link(ob_003)
col_collection.objects.link(ob_map4body_001)
col_collection.objects.link(ob_005)
col_collection.objects.link(ob_006)
col_collection.objects.link(ob_map2body_005)
col_collection.objects.link(ob_map2body_006)
col_collection.objects.link(ob_map1body_004)
col_collection.objects.link(ob_map2body_002)
col_collection.objects.link(ob_map2body_003)
col_collection.objects.link(ob_map2body_004)
col_collection.objects.link(ob_map3body_002)
col_collection.objects.link(ob_map4body_002)
col_collection.objects.link(ob_001)
col_collection.objects.link(ob_6coinpos)

# ---- scene / render settings (as saved in the file)
scene.frame_start = 1; scene.frame_end = 250; scene.frame_set(20)
scene.render.engine = 'BLENDER_EEVEE_NEXT'
scene.render.bake_bias = 0.0
scene.render.bake_samples = 0
scene.eevee.fast_gi_thickness_far = 0.0
bpy.context.view_layer.update()

# ---- added for rendering (the .blend has no active camera and no usable light): camera, sun
cam_auto = bpy.data.cameras.new('AutoCamera')
cam_auto.lens = 50.0
cam_auto.sensor_width = 36.0
cam_auto.clip_end = 7407.71
ob_auto_camera = bpy.data.objects.new('AutoCamera', cam_auto)
scene.collection.objects.link(ob_auto_camera)
ob_auto_camera.location = (422.351, -702.487, 336.831)
ob_auto_camera.rotation_euler = (1.09748, -7.21219e-08, 0.694738)
scene.camera = ob_auto_camera
light_auto_sun = bpy.data.lights.new('AutoSun', 'SUN')
light_auto_sun.energy = 3.0
light_auto_sun.angle = 0.0523599
ob_auto_sun = bpy.data.objects.new('AutoSun', light_auto_sun)
scene.collection.objects.link(ob_auto_sun)
ob_auto_sun.rotation_euler = (0.872665, 0.174533, 0.523599)
bpy.context.view_layer.update()
